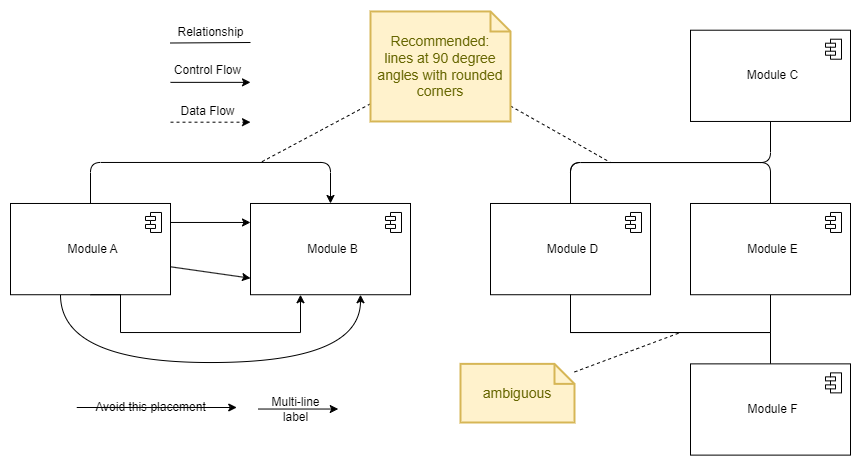

The diagram above was exported from draw.io. Its source (the exported page's mxGraphModel, read from the mxfile embedded in the PNG):
<mxGraphModel dx="2110" dy="1345" grid="1" gridSize="10" guides="1" tooltips="1" connect="1" arrows="1" fold="1" page="1" pageScale="1" pageWidth="1169" pageHeight="827" background="#ffffff" math="0" shadow="0">
  <root>
    <mxCell id="0" />
    <mxCell id="1" parent="0" />
    <mxCell id="sKm0XUwMWgUnHmxM5_JO-7" value="" style="endArrow=classic;html=1;rounded=0;" parent="1" edge="1">
      <mxGeometry width="50" height="50" relative="1" as="geometry">
        <mxPoint x="-1000" y="-720.14" as="sourcePoint" />
        <mxPoint x="-920" y="-720.14" as="targetPoint" />
      </mxGeometry>
    </mxCell>
    <mxCell id="sKm0XUwMWgUnHmxM5_JO-8" value="Control Flow" style="text;html=1;align=center;verticalAlign=middle;resizable=0;points=[];autosize=1;strokeColor=none;fillColor=none;" parent="1" vertex="1">
      <mxGeometry x="-1003" y="-741.67" width="80" height="20" as="geometry" />
    </mxCell>
    <mxCell id="sKm0XUwMWgUnHmxM5_JO-9" value="Data Flow" style="text;html=1;align=center;verticalAlign=middle;resizable=0;points=[];autosize=1;strokeColor=none;fillColor=none;" parent="1" vertex="1">
      <mxGeometry x="-998" y="-701.0399999999998" width="70" height="20" as="geometry" />
    </mxCell>
    <mxCell id="sKm0XUwMWgUnHmxM5_JO-10" value="" style="endArrow=classic;html=1;rounded=0;dashed=1;" parent="1" edge="1">
      <mxGeometry width="50" height="50" relative="1" as="geometry">
        <mxPoint x="-1000" y="-680.31" as="sourcePoint" />
        <mxPoint x="-920" y="-680.31" as="targetPoint" />
      </mxGeometry>
    </mxCell>
    <mxCell id="sKm0XUwMWgUnHmxM5_JO-11" value="Relationship" style="text;html=1;align=center;verticalAlign=middle;resizable=1;points=[];autosize=1;strokeColor=none;fillColor=none;imageAspect=1;" parent="1" vertex="1">
      <mxGeometry x="-1000" y="-780" width="80" height="20" as="geometry" />
    </mxCell>
    <mxCell id="sKm0XUwMWgUnHmxM5_JO-12" value="" style="endArrow=none;html=1;rounded=0;" parent="1" edge="1">
      <mxGeometry width="50" height="50" relative="1" as="geometry">
        <mxPoint x="-1000" y="-759.5" as="sourcePoint" />
        <mxPoint x="-920" y="-760" as="targetPoint" />
      </mxGeometry>
    </mxCell>
    <mxCell id="sKm0XUwMWgUnHmxM5_JO-13" style="edgeStyle=orthogonalEdgeStyle;rounded=0;orthogonalLoop=1;jettySize=auto;html=1;" parent="1" target="sKm0XUwMWgUnHmxM5_JO-19" edge="1">
      <mxGeometry relative="1" as="geometry">
        <mxPoint x="-1000" y="-572.015" as="sourcePoint" />
        <mxPoint x="-920" y="-572.015" as="targetPoint" />
        <Array as="points">
          <mxPoint x="-1000" y="-580.01" />
        </Array>
      </mxGeometry>
    </mxCell>
    <mxCell id="sKm0XUwMWgUnHmxM5_JO-14" style="edgeStyle=orthogonalEdgeStyle;rounded=1;orthogonalLoop=1;jettySize=auto;html=1;" parent="1" source="sKm0XUwMWgUnHmxM5_JO-17" target="sKm0XUwMWgUnHmxM5_JO-19" edge="1">
      <mxGeometry relative="1" as="geometry">
        <mxPoint x="-990" y="-429.01999999999987" as="targetPoint" />
        <Array as="points">
          <mxPoint x="-1080" y="-640.01" />
          <mxPoint x="-840" y="-640.01" />
        </Array>
      </mxGeometry>
    </mxCell>
    <mxCell id="sKm0XUwMWgUnHmxM5_JO-15" style="rounded=0;orthogonalLoop=1;jettySize=auto;html=1;entryX=0;entryY=0.75;entryDx=0;entryDy=0;" parent="1" edge="1">
      <mxGeometry relative="1" as="geometry">
        <mxPoint x="-1000" y="-535.70875" as="sourcePoint" />
        <mxPoint x="-920" y="-524.3025" as="targetPoint" />
      </mxGeometry>
    </mxCell>
    <mxCell id="sKm0XUwMWgUnHmxM5_JO-16" style="edgeStyle=orthogonalEdgeStyle;rounded=0;orthogonalLoop=1;jettySize=auto;html=1;curved=1;" parent="1" source="sKm0XUwMWgUnHmxM5_JO-17" target="sKm0XUwMWgUnHmxM5_JO-19" edge="1">
      <mxGeometry relative="1" as="geometry">
        <Array as="points">
          <mxPoint x="-1110" y="-440" />
          <mxPoint x="-810" y="-440" />
        </Array>
      </mxGeometry>
    </mxCell>
    <mxCell id="sKm0XUwMWgUnHmxM5_JO-17" value="Module A" style="html=1;align=center;spacingLeft=4;verticalAlign=middle;" parent="1" vertex="1">
      <mxGeometry x="-1160" y="-599.02" width="160" height="91.25" as="geometry" />
    </mxCell>
    <mxCell id="sKm0XUwMWgUnHmxM5_JO-18" value="" style="shape=module;jettyWidth=10;jettyHeight=4;" parent="sKm0XUwMWgUnHmxM5_JO-17" vertex="1">
      <mxGeometry x="1" width="16" height="20" relative="1" as="geometry">
        <mxPoint x="-25" y="9" as="offset" />
      </mxGeometry>
    </mxCell>
    <mxCell id="sKm0XUwMWgUnHmxM5_JO-19" value="Module B" style="html=1;align=center;spacingLeft=4;verticalAlign=middle;" parent="1" vertex="1">
      <mxGeometry x="-920" y="-599.02" width="160" height="91.25" as="geometry" />
    </mxCell>
    <mxCell id="sKm0XUwMWgUnHmxM5_JO-20" value="" style="shape=module;jettyWidth=10;jettyHeight=4;" parent="sKm0XUwMWgUnHmxM5_JO-19" vertex="1">
      <mxGeometry x="1" width="16" height="20" relative="1" as="geometry">
        <mxPoint x="-25" y="9" as="offset" />
      </mxGeometry>
    </mxCell>
    <mxCell id="sKm0XUwMWgUnHmxM5_JO-21" style="edgeStyle=orthogonalEdgeStyle;rounded=0;orthogonalLoop=1;jettySize=auto;html=1;" parent="1" target="sKm0XUwMWgUnHmxM5_JO-19" edge="1">
      <mxGeometry relative="1" as="geometry">
        <mxPoint x="-800" y="-508.02" as="targetPoint" />
        <mxPoint x="-1080" y="-507.77" as="sourcePoint" />
        <Array as="points">
          <mxPoint x="-1050" y="-508" />
          <mxPoint x="-1050" y="-470" />
          <mxPoint x="-870" y="-470" />
        </Array>
      </mxGeometry>
    </mxCell>
    <mxCell id="sKm0XUwMWgUnHmxM5_JO-22" style="rounded=0;orthogonalLoop=1;jettySize=auto;html=1;dashed=1;endArrow=none;endFill=0;" parent="1" source="sKm0XUwMWgUnHmxM5_JO-23" edge="1">
      <mxGeometry relative="1" as="geometry">
        <mxPoint x="-910" y="-640" as="targetPoint" />
      </mxGeometry>
    </mxCell>
    <mxCell id="R9i2C7c4rW-QXzG-2peI-13" style="rounded=0;orthogonalLoop=1;jettySize=auto;html=1;dashed=1;endArrow=none;endFill=0;" edge="1" parent="1" source="sKm0XUwMWgUnHmxM5_JO-23">
      <mxGeometry relative="1" as="geometry">
        <mxPoint x="-559.9999999999998" y="-640.0000000000001" as="targetPoint" />
      </mxGeometry>
    </mxCell>
    <mxCell id="sKm0XUwMWgUnHmxM5_JO-23" value="Recommended:&lt;br&gt;lines at 90 degree angles with rounded corners" style="shape=note;strokeWidth=2;fontSize=14;size=20;whiteSpace=wrap;html=1;fillColor=#fff2cc;strokeColor=#d6b656;fontColor=#666600;" parent="1" vertex="1">
      <mxGeometry x="-800" y="-791.04" width="140" height="110" as="geometry" />
    </mxCell>
    <mxCell id="sKm0XUwMWgUnHmxM5_JO-24" value="" style="endArrow=classic;html=1;rounded=0;" parent="1" edge="1">
      <mxGeometry width="50" height="50" relative="1" as="geometry">
        <mxPoint x="-1093.75" y="-395" as="sourcePoint" />
        <mxPoint x="-933.75" y="-395" as="targetPoint" />
      </mxGeometry>
    </mxCell>
    <mxCell id="sKm0XUwMWgUnHmxM5_JO-25" value="Avoid this placement" style="text;html=1;align=center;verticalAlign=middle;resizable=0;points=[];autosize=1;strokeColor=none;fillColor=none;" parent="1" vertex="1">
      <mxGeometry x="-1084.75" y="-409.99999999999994" width="130" height="30" as="geometry" />
    </mxCell>
    <mxCell id="sKm0XUwMWgUnHmxM5_JO-26" value="" style="endArrow=classic;html=1;rounded=0;" parent="1" edge="1">
      <mxGeometry width="50" height="50" relative="1" as="geometry">
        <mxPoint x="-912.25" y="-393.46999999999997" as="sourcePoint" />
        <mxPoint x="-832.25" y="-393.46999999999997" as="targetPoint" />
      </mxGeometry>
    </mxCell>
    <mxCell id="sKm0XUwMWgUnHmxM5_JO-27" value="Multi-line&lt;br&gt;label" style="text;html=1;align=center;verticalAlign=middle;resizable=0;points=[];autosize=1;strokeColor=none;fillColor=none;" parent="1" vertex="1">
      <mxGeometry x="-909.75" y="-412.99999999999994" width="70" height="40" as="geometry" />
    </mxCell>
    <mxCell id="R9i2C7c4rW-QXzG-2peI-7" style="edgeStyle=orthogonalEdgeStyle;rounded=1;orthogonalLoop=1;jettySize=auto;html=1;endArrow=none;endFill=0;" edge="1" parent="1" source="R9i2C7c4rW-QXzG-2peI-1" target="R9i2C7c4rW-QXzG-2peI-3">
      <mxGeometry relative="1" as="geometry">
        <Array as="points">
          <mxPoint x="-400" y="-640" />
          <mxPoint x="-600" y="-640" />
        </Array>
      </mxGeometry>
    </mxCell>
    <mxCell id="R9i2C7c4rW-QXzG-2peI-1" value="Module C" style="html=1;align=center;spacingLeft=4;verticalAlign=middle;" vertex="1" parent="1">
      <mxGeometry x="-480" y="-772.29" width="160" height="91.25" as="geometry" />
    </mxCell>
    <mxCell id="R9i2C7c4rW-QXzG-2peI-2" value="" style="shape=module;jettyWidth=10;jettyHeight=4;" vertex="1" parent="R9i2C7c4rW-QXzG-2peI-1">
      <mxGeometry x="1" width="16" height="20" relative="1" as="geometry">
        <mxPoint x="-25" y="9" as="offset" />
      </mxGeometry>
    </mxCell>
    <mxCell id="R9i2C7c4rW-QXzG-2peI-3" value="Module D" style="html=1;align=center;spacingLeft=4;verticalAlign=middle;" vertex="1" parent="1">
      <mxGeometry x="-680" y="-599.02" width="160" height="91.25" as="geometry" />
    </mxCell>
    <mxCell id="R9i2C7c4rW-QXzG-2peI-4" value="" style="shape=module;jettyWidth=10;jettyHeight=4;" vertex="1" parent="R9i2C7c4rW-QXzG-2peI-3">
      <mxGeometry x="1" width="16" height="20" relative="1" as="geometry">
        <mxPoint x="-25" y="9" as="offset" />
      </mxGeometry>
    </mxCell>
    <mxCell id="R9i2C7c4rW-QXzG-2peI-8" style="edgeStyle=orthogonalEdgeStyle;rounded=1;orthogonalLoop=1;jettySize=auto;html=1;endArrow=none;endFill=0;" edge="1" parent="1" source="R9i2C7c4rW-QXzG-2peI-5" target="R9i2C7c4rW-QXzG-2peI-3">
      <mxGeometry relative="1" as="geometry">
        <Array as="points">
          <mxPoint x="-400" y="-640" />
          <mxPoint x="-600" y="-640" />
        </Array>
      </mxGeometry>
    </mxCell>
    <mxCell id="R9i2C7c4rW-QXzG-2peI-12" style="edgeStyle=orthogonalEdgeStyle;rounded=0;orthogonalLoop=1;jettySize=auto;html=1;endArrow=none;endFill=0;" edge="1" parent="1" source="R9i2C7c4rW-QXzG-2peI-5" target="R9i2C7c4rW-QXzG-2peI-3">
      <mxGeometry relative="1" as="geometry">
        <Array as="points">
          <mxPoint x="-400" y="-470" />
          <mxPoint x="-600" y="-470" />
        </Array>
      </mxGeometry>
    </mxCell>
    <mxCell id="R9i2C7c4rW-QXzG-2peI-5" value="Module E" style="html=1;align=center;spacingLeft=4;verticalAlign=middle;" vertex="1" parent="1">
      <mxGeometry x="-480" y="-599.02" width="160" height="91.25" as="geometry" />
    </mxCell>
    <mxCell id="R9i2C7c4rW-QXzG-2peI-6" value="" style="shape=module;jettyWidth=10;jettyHeight=4;" vertex="1" parent="R9i2C7c4rW-QXzG-2peI-5">
      <mxGeometry x="1" width="16" height="20" relative="1" as="geometry">
        <mxPoint x="-25" y="9" as="offset" />
      </mxGeometry>
    </mxCell>
    <mxCell id="R9i2C7c4rW-QXzG-2peI-11" style="edgeStyle=orthogonalEdgeStyle;rounded=0;orthogonalLoop=1;jettySize=auto;html=1;endArrow=none;endFill=0;" edge="1" parent="1" source="R9i2C7c4rW-QXzG-2peI-9" target="R9i2C7c4rW-QXzG-2peI-3">
      <mxGeometry relative="1" as="geometry">
        <Array as="points">
          <mxPoint x="-400" y="-470" />
          <mxPoint x="-600" y="-470" />
        </Array>
      </mxGeometry>
    </mxCell>
    <mxCell id="R9i2C7c4rW-QXzG-2peI-9" value="Module F" style="html=1;align=center;spacingLeft=4;verticalAlign=middle;" vertex="1" parent="1">
      <mxGeometry x="-480" y="-438.62999999999994" width="160" height="91.25" as="geometry" />
    </mxCell>
    <mxCell id="R9i2C7c4rW-QXzG-2peI-10" value="" style="shape=module;jettyWidth=10;jettyHeight=4;" vertex="1" parent="R9i2C7c4rW-QXzG-2peI-9">
      <mxGeometry x="1" width="16" height="20" relative="1" as="geometry">
        <mxPoint x="-25" y="9" as="offset" />
      </mxGeometry>
    </mxCell>
    <mxCell id="R9i2C7c4rW-QXzG-2peI-15" style="rounded=0;orthogonalLoop=1;jettySize=auto;html=1;dashed=1;endArrow=none;endFill=0;" edge="1" parent="1" source="R9i2C7c4rW-QXzG-2peI-14">
      <mxGeometry relative="1" as="geometry">
        <mxPoint x="-490" y="-470.0000000000001" as="targetPoint" />
      </mxGeometry>
    </mxCell>
    <mxCell id="R9i2C7c4rW-QXzG-2peI-14" value="ambiguous" style="shape=note;strokeWidth=2;fontSize=14;size=20;whiteSpace=wrap;html=1;fillColor=#fff2cc;strokeColor=#d6b656;fontColor=#666600;" vertex="1" parent="1">
      <mxGeometry x="-710" y="-438.63" width="114" height="58.63" as="geometry" />
    </mxCell>
  </root>
</mxGraphModel>